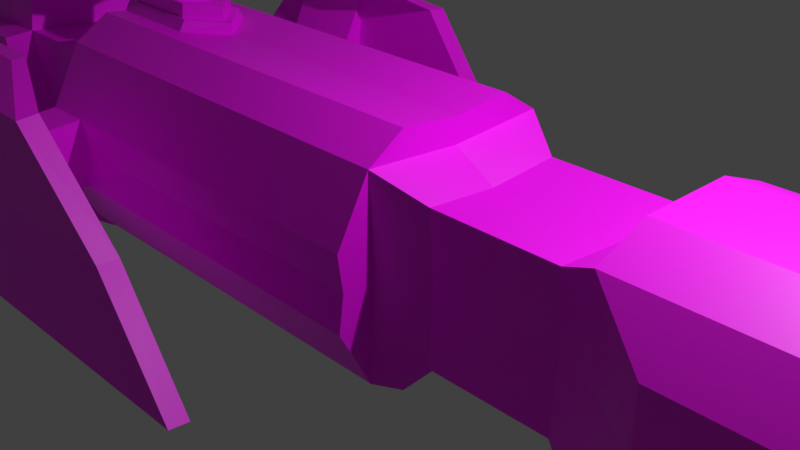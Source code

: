 # Source: free_carrier.blend  (saved by Blender 3.0.42; exported with 4.5.12 LTS)
import bpy
from mathutils import Matrix  # noqa: F401  (used for matrix-valued properties, if any)

bpy.ops.wm.read_factory_settings(use_empty=True)
scene = bpy.context.scene
scene.name = 'Scene'

# ---- collections
col_collection = bpy.data.collections.new('Collection'); scene.collection.children.link(col_collection)

# ---- images (referenced by path relative to the original .blend; pixels are not part of the script)
import os
ASSET_DIR = os.environ.get("B2B_ASSET_DIR", "")  # directory of the original .blend (textures are referenced by path, not embedded)
HERE = os.path.dirname(os.path.abspath(__file__))  # packed textures are extracted next to this script under _unpacked/

def load_image(name, relpath, width, height, colorspace="sRGB"):
    """Load a texture the original file referenced (path relative to the .blend, or extracted next to this script)."""
    p = next((c for c in (os.path.join(HERE, relpath), os.path.join(ASSET_DIR, relpath)) if relpath and os.path.exists(c)), "")
    if p:
        img = bpy.data.images.load(p, check_existing=True)
        img.name = name
    else:  # same state as the original file: an image datablock whose file is absent (Cycles renders it pink)
        img = bpy.data.images.new(name, width, height)
        img.source = "FILE"
        img.filepath = "//" + (relpath or name)
    img.colorspace_settings.name = colorspace
    return img
img_background = load_image('background', 'free_carrier_background.png', 1024, 1024, 'sRGB')
img_paint = load_image('paint', 'free_carrier_paint.png', 1024, 1024, 'sRGB')
img_lights = load_image('lights', 'free_carrier_lights.png', 1024, 1024, 'sRGB')

# ---- materials (node trees are filled in below, after node groups)
mat_material = bpy.data.materials.new('Material')
mat_material.alpha_threshold = 0.0
mat_material.use_transparent_shadow = False
mat_material.line_color = (0.0, 0.0, 0.0, 1.0)

# ---- material node trees
mat_material.use_nodes = True; mat_material.node_tree.nodes.clear()
_N = mat_material.node_tree.nodes; _L = mat_material.node_tree.links
n0 = _N.new('ShaderNodeTexImage'); n0.name = 'Image Texture'; n0.location = (-481, 448)
n0.image = img_background
n1 = _N.new('ShaderNodeMixShader'); n1.name = 'Mix Shader'; n1.location = (189, 216)
n2 = _N.new('ShaderNodeMixShader'); n2.name = 'Mix Shader.001'; n2.location = (383, 66)
n3 = _N.new('ShaderNodeBsdfPrincipled'); n3.name = 'Principled BSDF.001'; n3.location = (-127, 326)
n3.hide = True
n3.distribution = 'GGX'
n3.subsurface_method = 'BURLEY'
n3.inputs[3].default_value = 1.45
n3.inputs[27].default_value = (0.0, 0.0, 0.0, 1.0)
n3.inputs[28].default_value = 1.0
n4 = _N.new('ShaderNodeOutputMaterial'); n4.name = 'Material Output'; n4.location = (609, 81)
n5 = _N.new('ShaderNodeBsdfPrincipled'); n5.name = 'Principled BSDF.002'; n5.location = (-131, 31)
n5.hide = True
n5.distribution = 'GGX'
n5.subsurface_method = 'BURLEY'
n5.inputs[3].default_value = 1.45
n5.inputs[27].default_value = (0.0, 0.0, 0.0, 1.0)
n5.inputs[28].default_value = 1.0
n6 = _N.new('ShaderNodeBsdfPrincipled'); n6.name = 'Principled BSDF.003'; n6.location = (-111, -229)
n6.hide = True
n6.distribution = 'GGX'
n6.subsurface_method = 'BURLEY'
n6.inputs[3].default_value = 1.45
n6.inputs[27].default_value = (0.0, 0.0, 0.0, 1.0)
n6.inputs[28].default_value = 1.0
n7 = _N.new('ShaderNodeTexImage'); n7.name = 'Image Texture.001'; n7.location = (-501, 145)
n7.image = img_paint
n8 = _N.new('ShaderNodeTexImage'); n8.name = 'Image Texture.002'; n8.location = (-512, -154)
n8.image = img_lights
_L.new(n0.outputs[0], n3.inputs[0])
_L.new(n3.outputs[0], n1.inputs[1])
_L.new(n8.outputs[0], n6.inputs[0])
_L.new(n6.outputs[0], n2.inputs[2])
_L.new(n7.outputs[0], n5.inputs[0])
_L.new(n5.outputs[0], n1.inputs[2])
_L.new(n1.outputs[0], n2.inputs[1])
_L.new(n7.outputs[1], n1.inputs[0])
_L.new(n8.outputs[1], n2.inputs[0])
_L.new(n2.outputs[0], n4.inputs[0])
n4.is_active_output = True

# ---- world
world_world = bpy.data.worlds.new('World'); scene.world = world_world
world_world.use_nodes = True; world_world.node_tree.nodes.clear()
_N = world_world.node_tree.nodes; _L = world_world.node_tree.links
n0 = _N.new('ShaderNodeOutputWorld'); n0.name = 'World Output'; n0.location = (300, 300)
n1 = _N.new('ShaderNodeBackground'); n1.name = 'Background'; n1.location = (10, 300)
n1.inputs[0].default_value = (0.05088, 0.05088, 0.05088, 1.0)
_L.new(n1.outputs[0], n0.inputs[0])
n0.is_active_output = True
world_world.color = (0.05088, 0.05088, 0.05088)
world_world.use_sun_shadow = False
world_world.sun_shadow_jitter_overblur = 0.0

# ---- cameras
cam_camera = bpy.data.cameras.new('Camera')
cam_camera.clip_end = 100.0
cam_camera.ortho_scale = 7.314

# ---- lights
light_light = bpy.data.lights.new('Light', 'POINT')
light_light.transmission_factor = 0.0
light_light.energy = 1000.0
light_light.shadow_soft_size = 0.1
light_light.shadow_maximum_resolution = 0.006
light_light.use_absolute_resolution = True

# ---- meshes
me_ship = bpy.data.meshes.new('ship')
me_ship.from_pydata([(8.19, -1.117, 1.133), (2.701, -0.8177, 0.8271), (3.231, 0.0, 1.0), (0.7681, 0.0, 1.038), (3.231, -1.117, 1.133), (3.93, -1.482, 0.666), (7.492, -1.482, 0.666), (8.19, -0.5291, 1.359), (3.231, -0.5291, 1.359), (8.19, 0.0, 1.359), (3.231, 0.0, 1.359), (4.319, 0.0, 0.8418), (4.319, -1.028, 0.91), (7.134, -1.216, 0.6701), (7.493, 0.0, 1.026), (7.493, -0.7255, 1.026), (2.701, 0.0, 0.7621), (1.254, -0.8177, 0.8271), (1.254, 0.0, 0.7621), (-4.896, -0.8177, 0.8271), (-4.896, 0.0, 0.7621), (-4.3, 0.0, 1.038), (-4.3, -1.091, 1.113), (0.7684, -1.091, 1.113), (-4.3, -1.464, 0.4129), (0.7684, -1.464, 0.4129), (0.7681, 0.0, 1.321), (-4.3, 0.0, 1.321), (-4.3, -0.6695, 1.386), (0.7681, -0.6695, 1.386), (-6.027, -0.8177, 0.8271), (-6.027, 0.0, 0.7621), (-7.115, -0.8177, 0.8271), (-6.027, -1.185, 0.8016), (-6.558, -1.185, 0.8016), (-6.027, -0.6743, 1.824), (-6.027, 0.0, 2.26), (-7.115, -0.6743, 1.824), (-7.115, 0.0, 2.26), (-6.544, -0.7212, 0.8347), (-6.544, 0.0, 0.7839), (-6.544, -0.6091, 1.614), (-6.544, 0.0, 2.064), (6.462, -1.482, 0.06288), (5.804, -1.482, 0.07283), (5.889, -1.976, 0.01741), (5.804, -1.976, 0.02736), (-3.724, -1.464, 0.4129), (-4.3, -2.006, 0.3722), (-3.724, -2.006, 0.3722), (-4.54, -2.257, 0.4786), (-3.481, -2.257, 0.4786), (-4.54, -2.614, 1.209), (-3.481, -2.614, 1.209), (-4.54, -2.851, 1.199), (-3.481, -2.851, 1.199), (-2.222, -2.613, 1.204), (-2.222, -2.85, 1.183), (-4.766, -2.614, 1.22), (-4.766, -2.851, 1.199), (-4.141, -2.257, 1.491), (-3.456, -2.257, 1.491), (-4.141, -2.411, 1.478), (-3.456, -2.411, 1.478), (-4.287, -2.257, 1.492), (-3.121, -2.41, 1.468), (-3.121, -2.257, 1.481), (-4.287, -2.411, 1.478), (2.701, -0.7602, 0.0), (-7.116, -0.7602, 0.0), (8.19, -1.117, -1.133), (2.701, -0.8177, -0.8271), (3.231, 0.0, -1.0), (0.7681, 0.0, -1.038), (3.231, -1.117, -1.133), (3.231, -1.0, 0.0), (3.93, -1.482, 0.0), (3.93, -1.482, -0.666), (7.492, -1.482, -0.666), (7.492, -1.482, 0.0), (8.19, -0.5291, -1.359), (3.231, -0.5291, -1.359), (8.19, 0.0, -1.359), (3.231, 0.0, -1.359), (4.319, 0.0, -0.8418), (4.319, 0.0, 0.0), (4.319, -1.028, -0.91), (4.319, -0.9677, 0.0), (7.134, -1.216, -0.6701), (7.134, -1.216, 0.0), (7.493, 0.0, -1.026), (7.493, -0.7255, -1.026), (2.701, 0.0, -0.7621), (1.254, -0.7602, 0.0), (1.254, -0.8177, -0.8271), (1.254, 0.0, -0.7621), (-4.896, -0.7602, 0.0), (-4.896, -0.8177, -0.8271), (-4.896, 0.0, -0.7621), (-4.3, 0.0, -1.038), (-4.3, -1.033, 0.0), (-4.3, -1.091, -1.113), (0.7681, -1.033, 0.0), (0.7684, -1.091, -1.113), (-4.3, -1.406, 0.0), (-4.3, -1.464, -0.4129), (0.7681, -1.406, 0.0), (0.7684, -1.464, -0.4129), (0.7681, 0.0, -1.321), (-4.3, 0.0, -1.321), (-4.3, -0.6695, -1.386), (0.7681, -0.6695, -1.386), (-6.027, -0.7602, 0.0), (-6.027, -0.8177, -0.8271), (-6.027, 0.0, -0.7621), (-7.115, -0.8177, -0.8271), (5.813, -1.482, 0.0), (6.474, -1.482, 0.0), (-6.027, -1.127, 0.0), (-6.027, -1.185, -0.8016), (-6.558, -1.127, 0.0), (-6.558, -1.185, -0.8016), (-6.027, -0.6743, -1.824), (-6.027, 0.0, -2.26), (-7.115, -0.6743, -1.824), (-7.115, 0.0, -2.26), (-6.545, -0.6762, 0.0), (-6.544, -0.7212, -0.8347), (-6.545, 0.0, 0.0), (-6.544, 0.0, -0.7839), (-6.544, -0.6091, -1.614), (-6.544, 0.0, -2.064), (6.462, -1.482, -0.06288), (5.804, -1.482, -0.07283), (5.813, -1.976, 0.0), (5.901, -1.976, 0.0), (5.889, -1.976, -0.01741), (5.804, -1.976, -0.02736), (-3.728, -1.406, 0.0), (-3.724, -1.464, -0.4129), (-4.3, -1.948, 0.0), (-4.3, -2.006, -0.3722), (-3.728, -1.948, 0.0), (-3.724, -2.006, -0.3722), (-4.541, -2.151, 0.0), (-4.54, -2.257, -0.4786), (-3.488, -2.151, 0.0), (-3.481, -2.257, -0.4786), (-4.541, -2.497, 0.0), (-4.54, -2.614, -1.209), (-3.488, -2.497, 0.0), (-3.481, -2.614, -1.209), (-4.541, -2.734, 0.0), (-4.54, -2.851, -1.199), (-3.488, -2.745, 0.0), (-3.481, -2.851, -1.199), (-0.02158, -2.613, -1.204), (-1.202, -2.496, 0.0), (-0.02158, -2.85, -1.183), (-1.202, -2.745, 0.0), (-5.382, -2.496, 0.4452), (-4.766, -2.614, -1.122), (-5.382, -2.734, 0.4452), (-4.766, -2.851, -1.101), (-4.141, -2.257, -1.393), (-3.456, -2.257, -1.491), (-4.141, -2.411, -1.379), (-3.456, -2.411, -1.478), (-4.287, -2.257, -1.393), (-1.763, -2.41, -1.468), (-1.763, -2.257, -1.481), (-4.287, -2.411, -1.38), (-2.736, 0.0, 1.321), (-4.3, -0.4107, 1.361), (-3.109, -0.4374, 1.363), (-2.736, 0.0, 1.444), (-4.3, 0.0, 1.444), (-4.3, -0.3387, 1.483), (-3.109, -0.3654, 1.486), (-2.883, 0.0, 1.447), (-4.184, 0.0, 1.447), (-4.184, -0.3113, 1.48), (-3.194, -0.3335, 1.482), (-2.883, 0.0, 1.608), (-4.184, 0.0, 1.608), (-4.184, -0.2942, 1.641), (-3.194, -0.3165, 1.643), (-3.172, 0.0, 1.615), (-3.957, 0.0, 1.615), (-3.957, -0.238, 1.635), (-3.36, -0.2514, 1.636), (-3.172, 0.0, 1.953), (-3.957, 0.0, 1.953), (-3.957, -0.2182, 1.973), (-3.36, -0.2316, 1.974), (-3.172, 0.0, 1.953), (-3.957, 0.0, 1.953), (-3.957, -0.2182, 1.973), (-3.36, -0.2316, 1.974), (-3.165, 0.0, 1.948), (-4.126, 0.0, 1.948), (-4.126, -0.27, 1.978), (-3.236, -0.29, 1.98), (-3.165, 0.0, 2.106), (-4.126, 0.0, 2.106), (-4.126, -0.2203, 2.136), (-3.236, -0.2403, 2.138), (-3.968, -0.2238, 2.136), (-3.974, -0.2734, 1.978), (-3.98, -0.5389, 2.043), (-4.132, -0.5355, 2.043), (-3.974, -0.4894, 2.201), (-4.132, -0.4858, 2.201), (-7.259, 0.461, 1.353), (-7.259, 0.5272, 1.513), (-7.259, 0.5634, 1.513), (-6.522, 0.5597, 1.513), (-7.259, 0.4866, 1.328), (-6.522, 0.4829, 1.328), (-7.259, 0.3013, 1.251), (-6.522, 0.2975, 1.251), (-7.259, 0.1159, 1.328), (-6.522, 0.1122, 1.328), (-7.259, 0.03911, 1.513), (-6.522, 0.03911, 1.513), (-7.259, 0.1159, 1.699), (-6.522, 0.1159, 1.699), (-7.259, 0.3013, 1.775), (-6.522, 0.2975, 1.775), (-7.259, 0.4866, 1.699), (-6.522, 0.4829, 1.699), (-7.259, 0.3013, 1.287), (-7.259, 0.1415, 1.353), (-7.259, 0.07532, 1.513), (-7.259, 0.1415, 1.673), (-7.259, 0.3013, 1.739), (-7.259, 0.461, 1.673), (-7.167, 0.4382, 1.65), (-7.167, 0.4949, 1.513), (-7.167, 0.3013, 1.707), (-7.167, 0.1643, 1.65), (-7.167, 0.1076, 1.513), (-7.167, 0.1643, 1.376), (-7.167, 0.3013, 1.32), (-7.167, 0.4382, 1.376), (-7.024, 0.4029, 1.615), (-7.024, 0.445, 1.513), (-7.024, 0.3013, 1.657), (-7.024, 0.1996, 1.615), (-7.024, 0.1575, 1.513), (-7.024, 0.1996, 1.412), (-7.024, 0.3013, 1.369), (-7.024, 0.4029, 1.412), (-6.949, 0.36, 1.572), (-6.949, 0.3843, 1.513), (-6.949, 0.3013, 1.596), (-6.949, 0.2426, 1.572), (-6.949, 0.2182, 1.513), (-6.949, 0.2426, 1.454), (-6.949, 0.3013, 1.43), (-6.949, 0.36, 1.454), (-7.263, 0.4599, 0.8074), (-7.263, 0.526, 0.9672), (-7.263, 0.5623, 0.9672), (-6.525, 0.5585, 0.9672), (-7.263, 0.4855, 0.7818), (-6.525, 0.4817, 0.7818), (-7.263, 0.3001, 0.705), (-6.525, 0.2964, 0.705), (-7.263, 0.1147, 0.7818), (-6.525, 0.111, 0.7818), (-7.263, 0.03795, 0.9672), (-6.525, 0.03795, 0.9672), (-7.263, 0.1147, 1.153), (-6.525, 0.1147, 1.153), (-7.263, 0.3001, 1.229), (-6.525, 0.2964, 1.229), (-7.263, 0.4855, 1.153), (-6.525, 0.4817, 1.153), (-7.263, 0.3001, 0.7412), (-7.263, 0.1403, 0.8074), (-7.263, 0.07416, 0.9672), (-7.263, 0.1403, 1.127), (-7.263, 0.3001, 1.193), (-7.263, 0.4599, 1.127), (-7.17, 0.437, 1.104), (-7.17, 0.4937, 0.9672), (-7.17, 0.3001, 1.161), (-7.17, 0.1632, 1.104), (-7.17, 0.1065, 0.9672), (-7.17, 0.1632, 0.8303), (-7.17, 0.3001, 0.7735), (-7.17, 0.437, 0.8303), (-7.027, 0.4018, 1.069), (-7.027, 0.4439, 0.9672), (-7.027, 0.3001, 1.111), (-7.027, 0.1984, 1.069), (-7.027, 0.1563, 0.9672), (-7.027, 0.1984, 0.8655), (-7.027, 0.3001, 0.8234), (-7.027, 0.4018, 0.8655), (-6.953, 0.3588, 1.026), (-6.953, 0.3831, 0.9672), (-6.953, 0.3001, 1.05), (-6.953, 0.2414, 1.026), (-6.953, 0.2171, 0.9672), (-6.953, 0.2414, 0.9085), (-6.953, 0.3001, 0.8842), (-6.953, 0.3588, 0.9085), (-7.262, 0.4579, 0.2616), (-7.262, 0.5241, 0.4214), (-7.262, 0.5603, 0.4214), (-6.524, 0.5566, 0.4214), (-7.262, 0.4835, 0.236), (-6.524, 0.4798, 0.236), (-7.262, 0.2982, 0.1592), (-6.524, 0.2944, 0.1592), (-7.262, 0.1128, 0.236), (-6.524, 0.1091, 0.236), (-7.262, 0.03603, 0.4214), (-6.524, 0.03603, 0.4214), (-7.262, 0.1128, 0.6068), (-6.524, 0.1128, 0.6068), (-7.262, 0.2982, 0.6835), (-6.524, 0.2944, 0.6835), (-7.262, 0.4835, 0.6068), (-6.524, 0.4798, 0.6068), (-7.262, 0.2982, 0.1954), (-7.262, 0.1384, 0.2616), (-7.262, 0.07224, 0.4214), (-7.262, 0.1384, 0.5811), (-7.262, 0.2982, 0.6473), (-7.262, 0.4579, 0.5811), (-7.169, 0.4351, 0.5583), (-7.169, 0.4918, 0.4214), (-7.169, 0.2982, 0.615), (-7.169, 0.1613, 0.5583), (-7.169, 0.1045, 0.4214), (-7.169, 0.1613, 0.2845), (-7.169, 0.2982, 0.2277), (-7.169, 0.4351, 0.2845), (-7.026, 0.3999, 0.5231), (-7.026, 0.442, 0.4214), (-7.026, 0.2982, 0.5652), (-7.026, 0.1965, 0.5231), (-7.026, 0.1544, 0.4214), (-7.026, 0.1965, 0.3197), (-7.026, 0.2982, 0.2776), (-7.026, 0.3999, 0.3197), (-6.952, 0.3569, 0.4801), (-6.952, 0.3812, 0.4214), (-6.952, 0.2982, 0.5044), (-6.952, 0.2395, 0.4801), (-6.952, 0.2152, 0.4214), (-6.952, 0.2395, 0.3627), (-6.952, 0.2982, 0.3384), (-6.952, 0.3569, 0.3627), (-7.255, 0.4398, -0.3929), (-7.255, 0.506, -0.2331), (-7.255, 0.5422, -0.2331), (-6.518, 0.5385, -0.2331), (-7.255, 0.4654, -0.4185), (-6.518, 0.4617, -0.4185), (-7.255, 0.28, -0.4953), (-6.518, 0.2763, -0.4953), (-7.255, 0.09467, -0.4185), (-6.518, 0.09094, -0.4185), (-7.255, 0.01789, -0.2331), (-6.518, 0.01789, -0.2331), (-7.255, 0.09467, -0.04777), (-6.518, 0.09467, -0.04777), (-7.255, 0.28, 0.02901), (-6.518, 0.2763, 0.02901), (-7.255, 0.4654, -0.04777), (-6.518, 0.4617, -0.04777), (-7.255, 0.28, -0.4591), (-7.255, 0.1203, -0.3929), (-7.255, 0.0541, -0.2331), (-7.255, 0.1203, -0.07337), (-7.255, 0.28, -0.007199), (-7.255, 0.4398, -0.07337), (-7.163, 0.417, -0.09621), (-7.163, 0.4737, -0.2331), (-7.163, 0.28, -0.03949), (-7.163, 0.1431, -0.09621), (-7.163, 0.08639, -0.2331), (-7.163, 0.1431, -0.3701), (-7.163, 0.28, -0.4268), (-7.163, 0.417, -0.3701), (-7.02, 0.3817, -0.1315), (-7.02, 0.4238, -0.2331), (-7.02, 0.28, -0.08935), (-7.02, 0.1784, -0.1315), (-7.02, 0.1362, -0.2331), (-7.02, 0.1784, -0.3348), (-7.02, 0.28, -0.3769), (-7.02, 0.3817, -0.3348), (-6.945, 0.3387, -0.1744), (-6.945, 0.3631, -0.2331), (-6.945, 0.28, -0.1501), (-6.945, 0.2213, -0.1744), (-6.945, 0.197, -0.2331), (-6.945, 0.2213, -0.2918), (-6.945, 0.28, -0.3162), (-6.945, 0.3387, -0.2918), (-7.259, 0.4386, -0.9389), (-7.259, 0.5048, -0.7791), (-7.259, 0.541, -0.7791), (-6.521, 0.5373, -0.7791), (-7.259, 0.4642, -0.9645), (-6.521, 0.4605, -0.9645), (-7.259, 0.2789, -1.041), (-6.521, 0.2751, -1.041), (-7.259, 0.09351, -0.9645), (-6.521, 0.08978, -0.9645), (-7.259, 0.01673, -0.7791), (-6.521, 0.01673, -0.7791), (-7.259, 0.09351, -0.5938), (-6.521, 0.09351, -0.5938), (-7.259, 0.2789, -0.517), (-6.521, 0.2751, -0.517), (-7.259, 0.4642, -0.5938), (-6.521, 0.4605, -0.5938), (-7.259, 0.2789, -1.005), (-7.259, 0.1191, -0.9389), (-7.259, 0.05294, -0.7791), (-7.259, 0.1191, -0.6194), (-7.259, 0.2789, -0.5532), (-7.259, 0.4386, -0.6194), (-7.166, 0.4158, -0.6422), (-7.166, 0.4725, -0.7791), (-7.166, 0.2789, -0.5855), (-7.166, 0.1419, -0.6422), (-7.166, 0.08523, -0.7791), (-7.166, 0.1419, -0.9161), (-7.166, 0.2789, -0.9728), (-7.166, 0.4158, -0.9161), (-7.023, 0.3806, -0.6775), (-7.023, 0.4227, -0.7791), (-7.023, 0.2789, -0.6354), (-7.023, 0.1772, -0.6775), (-7.023, 0.1351, -0.7791), (-7.023, 0.1772, -0.8808), (-7.023, 0.2789, -0.9229), (-7.023, 0.3806, -0.8808), (-6.949, 0.3376, -0.7204), (-6.949, 0.3619, -0.7791), (-6.949, 0.2789, -0.6961), (-6.949, 0.2202, -0.7204), (-6.949, 0.1959, -0.7791), (-6.949, 0.2202, -0.8378), (-6.949, 0.2789, -0.8622), (-6.949, 0.3376, -0.8378), (-7.258, 0.4367, -1.485), (-7.258, 0.5029, -1.325), (-7.258, 0.5391, -1.325), (-6.52, 0.5354, -1.325), (-7.258, 0.4623, -1.51), (-6.52, 0.4586, -1.51), (-7.258, 0.277, -1.587), (-6.52, 0.2732, -1.587), (-7.258, 0.09159, -1.51), (-6.52, 0.08786, -1.51), (-7.258, 0.01481, -1.325), (-6.52, 0.01481, -1.325), (-7.258, 0.09159, -1.14), (-6.52, 0.09159, -1.14), (-7.258, 0.277, -1.063), (-6.52, 0.2732, -1.063), (-7.258, 0.4623, -1.14), (-6.52, 0.4586, -1.14), (-7.258, 0.277, -1.551), (-7.258, 0.1172, -1.485), (-7.258, 0.05102, -1.325), (-7.258, 0.1172, -1.165), (-7.258, 0.277, -1.099), (-7.258, 0.4367, -1.165), (-7.165, 0.4139, -1.188), (-7.165, 0.4706, -1.325), (-7.165, 0.277, -1.131), (-7.165, 0.14, -1.188), (-7.165, 0.08331, -1.325), (-7.165, 0.14, -1.462), (-7.165, 0.277, -1.519), (-7.165, 0.4139, -1.462), (-7.022, 0.3786, -1.223), (-7.022, 0.4207, -1.325), (-7.022, 0.277, -1.181), (-7.022, 0.1753, -1.223), (-7.022, 0.1332, -1.325), (-7.022, 0.1753, -1.427), (-7.022, 0.277, -1.469), (-7.022, 0.3786, -1.427), (-6.948, 0.3357, -1.266), (-6.948, 0.36, -1.325), (-6.948, 0.277, -1.242), (-6.948, 0.2183, -1.266), (-6.948, 0.1939, -1.325), (-6.948, 0.2183, -1.384), (-6.948, 0.277, -1.408), (-6.948, 0.3357, -1.384)], [(83, 82)], [(2, 4, 8, 10), (4, 75, 76, 5), (4, 2, 16, 1), (7, 0, 12, 15), (79, 6, 5, 76, 116, 44, 43, 117), (0, 4, 5, 6), (0, 6, 13, 12), (9, 10, 8, 7), (9, 7, 15, 14), (4, 0, 7, 8), (85, 11, 12, 87), (87, 12, 13, 89), (12, 11, 14, 15), (6, 79, 89, 13), (1, 16, 18, 17), (75, 4, 1, 68), (93, 17, 23, 102), (68, 1, 17, 93), (96, 19, 30, 112), (17, 18, 3, 23), (21, 22, 28, 173, 27), (23, 22, 24, 47, 25), (20, 19, 22, 21), (19, 96, 100, 22), (106, 25, 47, 138), (22, 100, 104, 24), (102, 23, 25, 106), (29, 26, 172, 174, 173, 28), (22, 23, 29, 28), (23, 3, 26, 29), (30, 31, 36, 35), (19, 20, 31, 30), (32, 37, 41, 39), (112, 30, 33, 118), (118, 33, 34, 120), (30, 32, 34, 33), (32, 69, 120, 34), (35, 36, 38, 37), (32, 30, 35, 37), (37, 38, 42, 41), (126, 39, 40, 128), (40, 39, 41, 42), (69, 32, 39, 126), (135, 45, 46, 134), (44, 116, 134, 46), (117, 43, 45, 135), (43, 44, 46, 45), (48, 140, 144, 50), (47, 24, 48, 49), (138, 47, 49, 142), (24, 104, 140, 48), (51, 50, 52, 53), (142, 49, 51, 146), (49, 48, 50, 51), (54, 55, 63, 62), (50, 144, 148, 52), (146, 51, 53, 150), (154, 55, 54, 152), (52, 58, 64, 60), (150, 53, 56, 157), (157, 56, 57, 159), (53, 52, 60, 61), (55, 154, 159, 57), (58, 160, 162, 59), (52, 148, 160, 58), (152, 54, 59, 162), (61, 60, 62, 63), (62, 60, 64, 67), (61, 63, 65, 66), (56, 53, 61, 66), (57, 56, 66, 65), (59, 54, 62, 67), (55, 57, 65, 63), (58, 59, 67, 64), (72, 83, 81, 74), (74, 77, 76, 75), (74, 71, 92, 72), (80, 91, 86, 70), (79, 117, 132, 133, 116, 76, 77, 78), (70, 78, 77, 74), (70, 86, 88, 78), (90, 91, 80, 82), (74, 81, 80, 70), (85, 87, 86, 84), (87, 89, 88, 86), (86, 91, 90, 84), (78, 88, 89, 79), (71, 94, 95, 92), (75, 68, 71, 74), (93, 102, 103, 94), (68, 93, 94, 71), (96, 112, 113, 97), (94, 103, 73, 95), (99, 109, 110, 101), (103, 107, 139, 105, 101), (98, 99, 101, 97), (97, 101, 100, 96), (106, 138, 139, 107), (101, 105, 104, 100), (102, 106, 107, 103), (111, 110, 109, 108), (101, 110, 111, 103), (103, 111, 108, 73), (113, 122, 123, 114), (97, 113, 114, 98), (115, 127, 130, 124), (112, 118, 119, 113), (118, 120, 121, 119), (113, 119, 121, 115), (115, 121, 120, 69), (122, 124, 125, 123), (115, 124, 122, 113), (124, 130, 131, 125), (126, 128, 129, 127), (129, 131, 130, 127), (69, 126, 127, 115), (135, 134, 137, 136), (133, 137, 134, 116), (117, 135, 136, 132), (132, 136, 137, 133), (141, 145, 144, 140), (139, 143, 141, 105), (138, 142, 143, 139), (105, 141, 140, 104), (147, 151, 149, 145), (142, 146, 147, 143), (143, 147, 145, 141), (153, 166, 167, 155), (145, 149, 148, 144), (146, 150, 151, 147), (154, 152, 153, 155), (149, 164, 168, 161), (150, 157, 156, 151), (157, 159, 158, 156), (151, 165, 164, 149), (155, 158, 159, 154), (161, 163, 162, 160), (149, 161, 160, 148), (152, 162, 163, 153), (165, 167, 166, 164), (166, 171, 168, 164), (165, 170, 169, 167), (156, 170, 165, 151), (158, 169, 170, 156), (163, 171, 166, 153), (155, 167, 169, 158), (161, 168, 171, 163), (174, 172, 175, 178), (178, 175, 179, 182), (27, 173, 177, 176), (173, 174, 178, 177), (182, 179, 183, 186), (177, 178, 182, 181), (176, 177, 181, 180), (186, 183, 187, 190), (181, 182, 186, 185), (180, 181, 185, 184), (189, 190, 194, 193), (185, 186, 190, 189), (184, 185, 189, 188), (194, 191, 195, 198), (188, 189, 193, 192), (190, 187, 191, 194), (198, 195, 199, 202), (193, 194, 198, 197), (192, 193, 197, 196), (201, 208, 209, 210), (197, 198, 202, 208, 201), (196, 197, 201, 200), (205, 207, 206, 203, 204), (200, 201, 205, 204), (202, 199, 203, 206), (210, 209, 211, 212), (207, 208, 202, 206), (205, 201, 210, 212), (207, 205, 212, 211), (208, 207, 211, 209), (234, 235, 239, 240), (221, 223, 233, 232), (215, 216, 218, 217), (213, 231, 243, 244), (227, 229, 236, 235), (217, 218, 220, 219), (231, 232, 242, 243), (219, 221, 232, 231), (219, 220, 222, 221), (232, 233, 241, 242), (229, 215, 214, 236), (221, 222, 224, 223), (214, 213, 244, 238), (225, 227, 235, 234), (223, 224, 226, 225), (233, 234, 240, 241), (217, 219, 231, 213), (225, 226, 228, 227), (235, 236, 237, 239), (215, 217, 213, 214), (227, 228, 230, 229), (236, 214, 238, 237), (244, 243, 251, 252), (229, 230, 216, 215), (223, 225, 234, 233), (251, 250, 258, 259), (242, 241, 249, 250), (240, 239, 247, 248), (237, 238, 246, 245), (238, 244, 252, 246), (243, 242, 250, 251), (241, 240, 248, 249), (239, 237, 245, 247), (254, 260, 259, 258, 257, 256, 255, 253), (249, 248, 256, 257), (247, 245, 253, 255), (252, 251, 259, 260), (250, 249, 257, 258), (248, 247, 255, 256), (245, 246, 254, 253), (246, 252, 260, 254), (282, 283, 287, 288), (269, 271, 281, 280), (263, 264, 266, 265), (261, 279, 291, 292), (275, 277, 284, 283), (265, 266, 268, 267), (279, 280, 290, 291), (267, 269, 280, 279), (267, 268, 270, 269), (280, 281, 289, 290), (277, 263, 262, 284), (269, 270, 272, 271), (262, 261, 292, 286), (273, 275, 283, 282), (271, 272, 274, 273), (281, 282, 288, 289), (265, 267, 279, 261), (273, 274, 276, 275), (283, 284, 285, 287), (263, 265, 261, 262), (275, 276, 278, 277), (284, 262, 286, 285), (292, 291, 299, 300), (277, 278, 264, 263), (271, 273, 282, 281), (299, 298, 306, 307), (290, 289, 297, 298), (288, 287, 295, 296), (285, 286, 294, 293), (286, 292, 300, 294), (291, 290, 298, 299), (289, 288, 296, 297), (287, 285, 293, 295), (302, 308, 307, 306, 305, 304, 303, 301), (297, 296, 304, 305), (295, 293, 301, 303), (300, 299, 307, 308), (298, 297, 305, 306), (296, 295, 303, 304), (293, 294, 302, 301), (294, 300, 308, 302), (330, 331, 335, 336), (317, 319, 329, 328), (311, 312, 314, 313), (309, 327, 339, 340), (323, 325, 332, 331), (313, 314, 316, 315), (327, 328, 338, 339), (315, 317, 328, 327), (315, 316, 318, 317), (328, 329, 337, 338), (325, 311, 310, 332), (317, 318, 320, 319), (310, 309, 340, 334), (321, 323, 331, 330), (319, 320, 322, 321), (329, 330, 336, 337), (313, 315, 327, 309), (321, 322, 324, 323), (331, 332, 333, 335), (311, 313, 309, 310), (323, 324, 326, 325), (332, 310, 334, 333), (340, 339, 347, 348), (325, 326, 312, 311), (319, 321, 330, 329), (347, 346, 354, 355), (338, 337, 345, 346), (336, 335, 343, 344), (333, 334, 342, 341), (334, 340, 348, 342), (339, 338, 346, 347), (337, 336, 344, 345), (335, 333, 341, 343), (350, 356, 355, 354, 353, 352, 351, 349), (345, 344, 352, 353), (343, 341, 349, 351), (348, 347, 355, 356), (346, 345, 353, 354), (344, 343, 351, 352), (341, 342, 350, 349), (342, 348, 356, 350), (378, 379, 383, 384), (365, 367, 377, 376), (359, 360, 362, 361), (357, 375, 387, 388), (371, 373, 380, 379), (361, 362, 364, 363), (375, 376, 386, 387), (363, 365, 376, 375), (363, 364, 366, 365), (376, 377, 385, 386), (373, 359, 358, 380), (365, 366, 368, 367), (358, 357, 388, 382), (369, 371, 379, 378), (367, 368, 370, 369), (377, 378, 384, 385), (361, 363, 375, 357), (369, 370, 372, 371), (379, 380, 381, 383), (359, 361, 357, 358), (371, 372, 374, 373), (380, 358, 382, 381), (388, 387, 395, 396), (373, 374, 360, 359), (367, 369, 378, 377), (395, 394, 402, 403), (386, 385, 393, 394), (384, 383, 391, 392), (381, 382, 390, 389), (382, 388, 396, 390), (387, 386, 394, 395), (385, 384, 392, 393), (383, 381, 389, 391), (398, 404, 403, 402, 401, 400, 399, 397), (393, 392, 400, 401), (391, 389, 397, 399), (396, 395, 403, 404), (394, 393, 401, 402), (392, 391, 399, 400), (389, 390, 398, 397), (390, 396, 404, 398), (426, 427, 431, 432), (413, 415, 425, 424), (407, 408, 410, 409), (405, 423, 435, 436), (419, 421, 428, 427), (409, 410, 412, 411), (423, 424, 434, 435), (411, 413, 424, 423), (411, 412, 414, 413), (424, 425, 433, 434), (421, 407, 406, 428), (413, 414, 416, 415), (406, 405, 436, 430), (417, 419, 427, 426), (415, 416, 418, 417), (425, 426, 432, 433), (409, 411, 423, 405), (417, 418, 420, 419), (427, 428, 429, 431), (407, 409, 405, 406), (419, 420, 422, 421), (428, 406, 430, 429), (436, 435, 443, 444), (421, 422, 408, 407), (415, 417, 426, 425), (443, 442, 450, 451), (434, 433, 441, 442), (432, 431, 439, 440), (429, 430, 438, 437), (430, 436, 444, 438), (435, 434, 442, 443), (433, 432, 440, 441), (431, 429, 437, 439), (446, 452, 451, 450, 449, 448, 447, 445), (441, 440, 448, 449), (439, 437, 445, 447), (444, 443, 451, 452), (442, 441, 449, 450), (440, 439, 447, 448), (437, 438, 446, 445), (438, 444, 452, 446), (474, 475, 479, 480), (461, 463, 473, 472), (455, 456, 458, 457), (453, 471, 483, 484), (467, 469, 476, 475), (457, 458, 460, 459), (471, 472, 482, 483), (459, 461, 472, 471), (459, 460, 462, 461), (472, 473, 481, 482), (469, 455, 454, 476), (461, 462, 464, 463), (454, 453, 484, 478), (465, 467, 475, 474), (463, 464, 466, 465), (473, 474, 480, 481), (457, 459, 471, 453), (465, 466, 468, 467), (475, 476, 477, 479), (455, 457, 453, 454), (467, 468, 470, 469), (476, 454, 478, 477), (484, 483, 491, 492), (469, 470, 456, 455), (463, 465, 474, 473), (491, 490, 498, 499), (482, 481, 489, 490), (480, 479, 487, 488), (477, 478, 486, 485), (478, 484, 492, 486), (483, 482, 490, 491), (481, 480, 488, 489), (479, 477, 485, 487), (494, 500, 499, 498, 497, 496, 495, 493), (489, 488, 496, 497), (487, 485, 493, 495), (492, 491, 499, 500), (490, 489, 497, 498), (488, 487, 495, 496), (485, 486, 494, 493), (486, 492, 500, 494), (90, 91, 81, 83)])
_uv = me_ship.uv_layers.new(name='UVMap')
_uv.uv.foreach_set('vector', [0.9204, 0.9473, 0.8469, 0.9386, 0.8856, 0.9237, 0.9204, 0.9237, 0.8272, 0.6927, 0.8304, 0.7679, 0.7744, 0.7679, 0.7746, 0.7236, 0.1914, 0.913, 0.1174, 0.911, 0.1166, 0.8727, 0.1706, 0.8733, 0.9438, 0.2619, 0.9034, 0.2524, 0.9438, 0.0004742, 0.9356, 0.2102, 0.8182, 0.6458, 0.7744, 0.6458, 0.7744, 0.4115, 0.8182, 0.4115, 0.8182, 0.5354, 0.8134, 0.5348, 0.814, 0.5781, 0.8182, 0.5788, 0.03942, 0.6223, 0.03942, 0.9485, 0.0004743, 0.9026, 0.0004742, 0.6683, 0.9034, 0.2524, 0.8705, 0.2019, 0.8874, 0.1779, 0.9438, 0.0004742, 0.1157, 0.6223, 0.1157, 0.9485, 0.08088, 0.9485, 0.08088, 0.6223, 0.9496, 0.6888, 0.9148, 0.6888, 0.9019, 0.638, 0.9496, 0.638, 0.03942, 0.9485, 0.03942, 0.6223, 0.08088, 0.6223, 0.08088, 0.9485, 0.5641, 0.2665, 0.5648, 0.3215, 0.4977, 0.3272, 0.4996, 0.2665, 0.4996, 0.2665, 0.4977, 0.3272, 0.3115, 0.3102, 0.3116, 0.2665, 0.4977, 0.3272, 0.5648, 0.3215, 0.5819, 0.5287, 0.5346, 0.5326, 0.389, 0.4168, 0.389, 0.4606, 0.3597, 0.4606, 0.3597, 0.4165, 0.1706, 0.8733, 0.1166, 0.8727, 0.1177, 0.7775, 0.1716, 0.7781, 0.8304, 0.7679, 0.8272, 0.6927, 0.8677, 0.7134, 0.8685, 0.7679, 0.9621, 0.7679, 0.9631, 0.7139, 0.9995, 0.6947, 0.9985, 0.7679, 0.8685, 0.7679, 0.8677, 0.7134, 0.9631, 0.7139, 0.9621, 0.7679, 0.1442, 0.4127, 0.2012, 0.4207, 0.1926, 0.4978, 0.1361, 0.4915, 0.1716, 0.7781, 0.1177, 0.7775, 0.1195, 0.7409, 0.1914, 0.742, 0.5773, 0.8243, 0.5054, 0.8222, 0.5324, 0.8032, 0.5495, 0.8042, 0.5765, 0.8057, 0.2311, 0.002924, 0.2311, 0.3457, 0.1767, 0.3344, 0.1815, 0.2949, 0.1827, 0.002979, 0.5773, 0.8675, 0.5234, 0.8657, 0.5054, 0.8222, 0.5773, 0.8243, 0.2012, 0.4207, 0.1442, 0.4127, 0.1533, 0.3685, 0.2281, 0.3802, 0.158, 0.002779, 0.1827, 0.002979, 0.1815, 0.2949, 0.1552, 0.2871, 0.2311, 0.3457, 0.1545, 0.3649, 0.1547, 0.3412, 0.1767, 0.3344, 0.9503, 0.4388, 0.9541, 0.3656, 0.9786, 0.4116, 0.9748, 0.4388, 0.265, 0.002946, 0.3105, 0.002946, 0.3105, 0.2399, 0.2808, 0.2652, 0.2826, 0.3457, 0.265, 0.3457, 0.2311, 0.3457, 0.2311, 0.002924, 0.265, 0.002946, 0.265, 0.3457, 0.9955, 0.6173, 0.9955, 0.6892, 0.977, 0.6879, 0.9757, 0.6437, 0.8705, 0.2672, 0.9243, 0.2629, 0.9243, 0.3614, 0.8799, 0.3327, 0.5234, 0.8657, 0.5773, 0.8675, 0.5748, 0.9419, 0.5209, 0.9401, 0.9447, 0.1178, 0.9464, 0.05154, 0.9841, 0.06554, 0.9828, 0.1173, 0.2463, 0.8452, 0.1925, 0.8436, 0.193, 0.82, 0.2463, 0.8208, 0.2463, 0.8208, 0.193, 0.82, 0.1931, 0.7855, 0.2463, 0.7851, 0.9505, 0.6888, 0.9505, 0.6173, 0.9748, 0.6539, 0.9748, 0.6888, 0.1924, 0.7422, 0.2463, 0.7409, 0.2463, 0.7851, 0.1931, 0.7855, 0.8459, 0.9103, 0.8459, 0.9631, 0.7744, 0.9631, 0.7744, 0.9103, 0.7744, 0.8441, 0.8459, 0.8441, 0.8459, 0.9103, 0.7744, 0.9103, 0.9464, 0.05154, 0.9598, 0.0004742, 0.9958, 0.01713, 0.9841, 0.06554, 0.9048, 0.5013, 0.9019, 0.4464, 0.9493, 0.4498, 0.9493, 0.5013, 0.9493, 0.4498, 0.9019, 0.4464, 0.9093, 0.3951, 0.9493, 0.3656, 0.9452, 0.1723, 0.9447, 0.1178, 0.9828, 0.1173, 0.9832, 0.1723, 0.9772, 0.9211, 0.9791, 0.9222, 0.9787, 0.9295, 0.9771, 0.9292, 0.9864, 0.9623, 0.9767, 0.963, 0.9771, 0.9292, 0.9787, 0.9295, 0.9783, 0.8441, 0.9864, 0.8454, 0.9791, 0.9222, 0.9772, 0.9211, 0.9864, 0.8454, 0.9864, 0.9623, 0.9787, 0.9295, 0.9791, 0.9222, 0.2279, 0.667, 0.2099, 0.6665, 0.2104, 0.6486, 0.2434, 0.65, 0.9276, 0.8819, 0.9304, 0.8441, 0.966, 0.8468, 0.9632, 0.8845, 0.9238, 0.909, 0.9276, 0.8819, 0.9632, 0.8845, 0.9594, 0.909, 0.1767, 0.3344, 0.1547, 0.3412, 0.1549, 0.3205, 0.1606, 0.3192, 0.2419, 0.714, 0.2434, 0.65, 0.3006, 0.6431, 0.3006, 0.7242, 0.2093, 0.6946, 0.2285, 0.6955, 0.2419, 0.714, 0.2088, 0.7132, 0.2285, 0.6955, 0.2279, 0.667, 0.2434, 0.65, 0.2419, 0.714, 0.3457, 0.5892, 0.3461, 0.6589, 0.3119, 0.6608, 0.3116, 0.6157, 0.2434, 0.65, 0.2104, 0.6486, 0.211, 0.6223, 0.3006, 0.6431, 0.2088, 0.7132, 0.2419, 0.714, 0.3006, 0.7242, 0.2082, 0.7399, 0.4253, 0.658, 0.3461, 0.6589, 0.3457, 0.5892, 0.4249, 0.5887, 0.6137, 0.2323, 0.6094, 0.2475, 0.592, 0.2071, 0.5953, 0.1984, 0.7098, 0.1957, 0.6371, 0.169, 0.6647, 0.09353, 0.7585, 0.06016, 0.7585, 0.06016, 0.6647, 0.09353, 0.6596, 0.0794, 0.7525, 0.04568, 0.6371, 0.169, 0.6137, 0.2323, 0.5953, 0.1984, 0.6104, 0.1575, 0.3461, 0.6589, 0.4253, 0.658, 0.4259, 0.8084, 0.3475, 0.7417, 0.6094, 0.2475, 0.6567, 0.2984, 0.6447, 0.3072, 0.5992, 0.2603, 0.6137, 0.2323, 0.6963, 0.2461, 0.6567, 0.2984, 0.6094, 0.2475, 0.4249, 0.5887, 0.3457, 0.5892, 0.3456, 0.5744, 0.3955, 0.5335, 0.6104, 0.1575, 0.5953, 0.1984, 0.5861, 0.195, 0.6013, 0.1541, 0.5861, 0.195, 0.5953, 0.1984, 0.592, 0.2071, 0.5828, 0.2037, 0.6104, 0.1575, 0.6013, 0.1541, 0.6089, 0.1341, 0.618, 0.1376, 0.6647, 0.09353, 0.6371, 0.169, 0.6104, 0.1575, 0.618, 0.1376, 0.6592, 0.07936, 0.6647, 0.09353, 0.618, 0.1376, 0.6145, 0.1284, 0.3456, 0.5744, 0.3457, 0.5892, 0.3116, 0.6157, 0.3115, 0.6061, 0.3461, 0.6589, 0.3475, 0.7417, 0.3124, 0.6828, 0.3119, 0.6608, 0.6094, 0.2475, 0.5992, 0.2603, 0.5871, 0.215, 0.592, 0.2071, 0.7734, 0.5348, 0.7734, 0.5584, 0.7386, 0.5584, 0.6999, 0.5435, 0.8272, 0.8431, 0.7746, 0.8123, 0.7744, 0.7679, 0.8304, 0.7679, 0.6999, 0.5435, 0.7171, 0.5021, 0.7708, 0.4966, 0.7734, 0.5348, 0.5787, 0.5335, 0.5705, 0.5853, 0.5787, 0.795, 0.5383, 0.5431, 0.8182, 0.6458, 0.8182, 0.5788, 0.8223, 0.5781, 0.823, 0.5348, 0.8182, 0.5354, 0.8182, 0.4115, 0.862, 0.4115, 0.862, 0.6458, 0.9009, 0.6917, 0.862, 0.6458, 0.862, 0.4115, 0.9009, 0.3656, 0.5383, 0.5431, 0.5787, 0.795, 0.5223, 0.6175, 0.5054, 0.5935, 0.1643, 0.9648, 0.1166, 0.9648, 0.1295, 0.9139, 0.1643, 0.9139, 0.6999, 0.5435, 0.7386, 0.5584, 0.6215, 0.8628, 0.5828, 0.8479, 0.5641, 0.2665, 0.4996, 0.2665, 0.4977, 0.2058, 0.5648, 0.2116, 0.4996, 0.2665, 0.3116, 0.2665, 0.3115, 0.2229, 0.4977, 0.2058, 0.4977, 0.2058, 0.5346, 0.0004742, 0.5819, 0.004377, 0.5648, 0.2116, 0.389, 0.5044, 0.3597, 0.5046, 0.3597, 0.4606, 0.389, 0.4606, 0.7171, 0.5021, 0.7075, 0.4074, 0.7611, 0.4019, 0.7708, 0.4966, 0.8304, 0.7679, 0.8685, 0.7679, 0.8677, 0.8225, 0.8272, 0.8431, 0.9621, 0.7679, 0.9985, 0.7679, 0.9995, 0.8411, 0.9631, 0.822, 0.8685, 0.7679, 0.9621, 0.7679, 0.9631, 0.822, 0.8677, 0.8225, 0.1442, 0.4127, 0.1361, 0.4915, 0.08097, 0.4892, 0.0784, 0.3999, 0.7075, 0.4074, 0.6845, 0.3732, 0.756, 0.3656, 0.7611, 0.4019, 0.005358, 0.3676, 0.001092, 0.346, 0.0447, 0.3351, 0.07827, 0.3442, 0.08489, 0.001513, 0.1332, 0.002501, 0.1289, 0.2944, 0.1328, 0.334, 0.07827, 0.3442, 0.01464, 0.4106, 0.005358, 0.3676, 0.07827, 0.3442, 0.0784, 0.3999, 0.0784, 0.3999, 0.07827, 0.3442, 0.1533, 0.3685, 0.1442, 0.4127, 0.158, 0.002779, 0.1552, 0.2871, 0.1289, 0.2944, 0.1332, 0.002501, 0.07827, 0.3442, 0.1328, 0.334, 0.1547, 0.3412, 0.1545, 0.3649, 0.9503, 0.4388, 0.9748, 0.4388, 0.9786, 0.4659, 0.9541, 0.512, 0.05093, 0.0008802, 0.0447, 0.3351, 0.001092, 0.346, 0.0004742, 0.0004742, 0.07827, 0.3442, 0.0447, 0.3351, 0.05093, 0.0008802, 0.08489, 0.001513, 0.2122, 0.9977, 0.1924, 0.9713, 0.1936, 0.9271, 0.2122, 0.9258, 0.08097, 0.4892, 0.07385, 0.5494, 0.04648, 0.592, 0.02074, 0.4936, 0.0784, 0.3999, 0.08097, 0.4892, 0.02074, 0.4936, 0.01464, 0.4106, 0.9447, 0.2268, 0.9828, 0.2273, 0.9841, 0.2791, 0.9464, 0.2931, 0.2463, 0.8452, 0.2463, 0.8208, 0.2996, 0.8199, 0.3002, 0.8435, 0.2463, 0.8208, 0.2463, 0.7851, 0.2995, 0.7854, 0.2996, 0.8199, 0.1895, 0.9855, 0.1653, 0.9855, 0.1653, 0.9506, 0.1895, 0.9139, 0.3002, 0.7421, 0.2995, 0.7854, 0.2463, 0.7851, 0.2463, 0.7409, 0.07385, 0.5494, 0.1359, 0.5714, 0.1142, 0.6214, 0.04648, 0.592, 0.1515, 0.5061, 0.1359, 0.5714, 0.07385, 0.5494, 0.08097, 0.4892, 0.9464, 0.2931, 0.9841, 0.2791, 0.9958, 0.3275, 0.9598, 0.3441, 0.9048, 0.5013, 0.9493, 0.5013, 0.9493, 0.5529, 0.9019, 0.5562, 0.9493, 0.5529, 0.9493, 0.6371, 0.9093, 0.6075, 0.9019, 0.5562, 0.9452, 0.1723, 0.9832, 0.1723, 0.9828, 0.2273, 0.9447, 0.2268, 0.9772, 0.9211, 0.9771, 0.9292, 0.9756, 0.9295, 0.9754, 0.9221, 0.967, 0.9621, 0.9756, 0.9295, 0.9771, 0.9292, 0.9767, 0.963, 0.9783, 0.8441, 0.9772, 0.9211, 0.9754, 0.9221, 0.9701, 0.8452, 0.9701, 0.8452, 0.9754, 0.9221, 0.9756, 0.9295, 0.967, 0.9621, 0.192, 0.6661, 0.1773, 0.6484, 0.2104, 0.6486, 0.2099, 0.6665, 0.9276, 0.9362, 0.9632, 0.9335, 0.966, 0.9713, 0.9304, 0.9739, 0.9238, 0.909, 0.9594, 0.909, 0.9632, 0.9335, 0.9276, 0.9362, 0.1328, 0.334, 0.1492, 0.3191, 0.1549, 0.3205, 0.1547, 0.3412, 0.1758, 0.7124, 0.1166, 0.7198, 0.1205, 0.6388, 0.1773, 0.6484, 0.2093, 0.6946, 0.2088, 0.7132, 0.1758, 0.7124, 0.1901, 0.6945, 0.1901, 0.6945, 0.1758, 0.7124, 0.1773, 0.6484, 0.192, 0.6661, 0.8546, 0.3366, 0.8199, 0.2843, 0.8318, 0.2258, 0.8696, 0.2364, 0.1773, 0.6484, 0.1205, 0.6388, 0.211, 0.6223, 0.2104, 0.6486, 0.2088, 0.7132, 0.2082, 0.7399, 0.1166, 0.7198, 0.1758, 0.7124, 0.4253, 0.658, 0.4249, 0.5887, 0.5041, 0.5884, 0.5044, 0.6581, 0.773, 0.3144, 0.8068, 0.279, 0.8045, 0.2921, 0.7739, 0.3422, 0.7098, 0.1957, 0.7585, 0.06016, 0.8547, 0.01411, 0.7832, 0.2212, 0.7585, 0.06016, 0.7525, 0.04568, 0.8483, 0.0004742, 0.8547, 0.01411, 0.7832, 0.2212, 0.8181, 0.2227, 0.8068, 0.279, 0.773, 0.3144, 0.5044, 0.6581, 0.5044, 0.8857, 0.4259, 0.8084, 0.4253, 0.658, 0.7705, 0.2741, 0.7738, 0.2902, 0.6612, 0.3141, 0.6567, 0.2984, 0.779, 0.2597, 0.7705, 0.2741, 0.6567, 0.2984, 0.6963, 0.2461, 0.4249, 0.5887, 0.3955, 0.5335, 0.4976, 0.5736, 0.5041, 0.5884, 0.8194, 0.2229, 0.8318, 0.2258, 0.8199, 0.2843, 0.8071, 0.2791, 0.8199, 0.2843, 0.8151, 0.2991, 0.8045, 0.2921, 0.8071, 0.2791, 0.8194, 0.2229, 0.8362, 0.1312, 0.8455, 0.1317, 0.8318, 0.2258, 0.8547, 0.01411, 0.8359, 0.131, 0.8181, 0.2227, 0.7832, 0.2212, 0.8696, 0.01334, 0.8458, 0.1316, 0.8359, 0.131, 0.8547, 0.01411, 0.8506, 0.3612, 0.8151, 0.2991, 0.8199, 0.2843, 0.8546, 0.3366, 0.8696, 0.2364, 0.8318, 0.2258, 0.8458, 0.1316, 0.8696, 0.01334, 0.7739, 0.3422, 0.8045, 0.2921, 0.8151, 0.2991, 0.7837, 0.3646, 0.3104, 0.6223, 0.3104, 0.6603, 0.3024, 0.6598, 0.3016, 0.6253, 0.9503, 0.5375, 0.9745, 0.5129, 0.9744, 0.5226, 0.9524, 0.543, 0.5765, 0.8057, 0.5495, 0.8042, 0.5539, 0.7959, 0.5762, 0.7977, 0.3011, 0.8192, 0.3011, 0.7409, 0.3105, 0.7409, 0.3105, 0.8193, 0.2238, 0.9258, 0.2238, 0.9559, 0.2132, 0.9551, 0.2131, 0.9258, 0.952, 0.6158, 0.9503, 0.5375, 0.9524, 0.543, 0.9538, 0.6082, 0.9745, 0.6158, 0.952, 0.6158, 0.9538, 0.6082, 0.9744, 0.6082, 0.9754, 0.5333, 0.9963, 0.5129, 0.9963, 0.5319, 0.9797, 0.5443, 0.9359, 0.2835, 0.9359, 0.3486, 0.9252, 0.3486, 0.9252, 0.2835, 0.9359, 0.2629, 0.9359, 0.2835, 0.9252, 0.2835, 0.9254, 0.264, 0.313, 0.4776, 0.3131, 0.4555, 0.3256, 0.4555, 0.3255, 0.4776, 0.9769, 0.5985, 0.9754, 0.5333, 0.9797, 0.5443, 0.9806, 0.5835, 0.9963, 0.5985, 0.9769, 0.5985, 0.9806, 0.5835, 0.9963, 0.5835, 0.3256, 0.4555, 0.3257, 0.4334, 0.3261, 0.4334, 0.326, 0.4555, 0.2917, 0.5031, 0.2914, 0.479, 0.3255, 0.4776, 0.3257, 0.4997, 0.3006, 0.4548, 0.3007, 0.4315, 0.3257, 0.4334, 0.3256, 0.4555, 0.2693, 0.8705, 0.2815, 0.8476, 0.286, 0.8462, 0.2755, 0.8661, 0.3255, 0.4776, 0.3256, 0.4555, 0.326, 0.4555, 0.3259, 0.4776, 0.3257, 0.4997, 0.3255, 0.4776, 0.3259, 0.4776, 0.3261, 0.4997, 0.2849, 0.942, 0.2812, 0.9395, 0.284, 0.9429, 0.2843, 0.9453, 0.2777, 0.9422, 0.2693, 0.8705, 0.2755, 0.8661, 0.2812, 0.9395, 0.2849, 0.942, 0.2807, 0.9552, 0.2777, 0.9422, 0.2849, 0.942, 0.2907, 0.953, 0.2888, 0.9408, 0.2874, 0.9354, 0.2853, 0.8678, 0.3012, 0.8536, 0.3012, 0.9467, 0.2907, 0.953, 0.2849, 0.942, 0.2888, 0.9408, 0.3012, 0.9467, 0.2755, 0.8661, 0.286, 0.8462, 0.3012, 0.8536, 0.2853, 0.8678, 0.2843, 0.9453, 0.284, 0.9429, 0.2852, 0.9416, 0.2855, 0.9429, 0.2874, 0.9354, 0.2782, 0.9381, 0.2736, 0.8673, 0.2853, 0.8678, 0.2888, 0.9408, 0.2849, 0.942, 0.2843, 0.9453, 0.2855, 0.9429, 0.2874, 0.9354, 0.2888, 0.9408, 0.2855, 0.9429, 0.2852, 0.9416, 0.2812, 0.9395, 0.2874, 0.9354, 0.2852, 0.9416, 0.284, 0.9429, 0.4285, 0.9289, 0.4251, 0.9329, 0.4238, 0.9307, 0.4259, 0.9283, 0.4237, 0.9197, 0.4286, 0.9231, 0.4277, 0.9237, 0.4234, 0.9208, 0.4159, 0.9306, 0.4643, 0.9056, 0.4643, 0.9411, 0.415, 0.9254, 0.4159, 0.9257, 0.4186, 0.9217, 0.42, 0.9238, 0.4182, 0.9261, 0.4255, 0.9339, 0.4198, 0.9341, 0.4201, 0.9332, 0.4251, 0.9329, 0.415, 0.9254, 0.4643, 0.9411, 0.4409, 0.9651, 0.418, 0.9209, 0.4186, 0.9217, 0.4234, 0.9208, 0.423, 0.9233, 0.42, 0.9238, 0.418, 0.9209, 0.4237, 0.9197, 0.4234, 0.9208, 0.4186, 0.9217, 0.418, 0.9209, 0.4409, 0.9651, 0.4089, 0.9653, 0.4237, 0.9197, 0.4234, 0.9208, 0.4277, 0.9237, 0.4255, 0.9251, 0.423, 0.9233, 0.4198, 0.9341, 0.4159, 0.9306, 0.4167, 0.9301, 0.4201, 0.9332, 0.4237, 0.9197, 0.4089, 0.9653, 0.3884, 0.9437, 0.4286, 0.9231, 0.4167, 0.9301, 0.4159, 0.9257, 0.4182, 0.9261, 0.4186, 0.929, 0.4296, 0.9293, 0.4255, 0.9339, 0.4251, 0.9329, 0.4285, 0.9289, 0.4286, 0.9231, 0.3884, 0.9437, 0.3906, 0.9161, 0.4296, 0.9293, 0.4277, 0.9237, 0.4285, 0.9289, 0.4259, 0.9283, 0.4255, 0.9251, 0.415, 0.9254, 0.418, 0.9209, 0.4186, 0.9217, 0.4159, 0.9257, 0.4296, 0.9293, 0.3906, 0.9161, 0.4047, 0.8929, 0.4255, 0.9339, 0.4251, 0.9329, 0.4201, 0.9332, 0.4208, 0.9309, 0.4238, 0.9307, 0.4159, 0.9306, 0.415, 0.9254, 0.4159, 0.9257, 0.4167, 0.9301, 0.4255, 0.9339, 0.4047, 0.8929, 0.4354, 0.8866, 0.4198, 0.9341, 0.4201, 0.9332, 0.4167, 0.9301, 0.4186, 0.929, 0.4208, 0.9309, 0.4182, 0.9261, 0.42, 0.9238, 0.4213, 0.9257, 0.4205, 0.9266, 0.4198, 0.9341, 0.4354, 0.8866, 0.4643, 0.9056, 0.4159, 0.9306, 0.4286, 0.9231, 0.4296, 0.9293, 0.4285, 0.9289, 0.4277, 0.9237, 0.4213, 0.9257, 0.4225, 0.9257, 0.4222, 0.9265, 0.4217, 0.9265, 0.423, 0.9233, 0.4255, 0.9251, 0.4234, 0.9265, 0.4225, 0.9257, 0.4259, 0.9283, 0.4238, 0.9307, 0.4226, 0.9286, 0.4235, 0.9277, 0.4208, 0.9309, 0.4186, 0.929, 0.4206, 0.9278, 0.4214, 0.9286, 0.4186, 0.929, 0.4182, 0.9261, 0.4205, 0.9266, 0.4206, 0.9278, 0.42, 0.9238, 0.423, 0.9233, 0.4225, 0.9257, 0.4213, 0.9257, 0.4255, 0.9251, 0.4259, 0.9283, 0.4235, 0.9277, 0.4234, 0.9265, 0.4238, 0.9307, 0.4208, 0.9309, 0.4214, 0.9286, 0.4226, 0.9286, 0.4213, 0.9274, 0.4213, 0.9269, 0.4217, 0.9265, 0.4222, 0.9265, 0.4226, 0.9269, 0.4226, 0.9274, 0.4222, 0.9278, 0.4217, 0.9278, 0.4234, 0.9265, 0.4235, 0.9277, 0.4226, 0.9274, 0.4226, 0.9269, 0.4226, 0.9286, 0.4214, 0.9286, 0.4217, 0.9278, 0.4222, 0.9278, 0.4205, 0.9266, 0.4213, 0.9257, 0.4217, 0.9265, 0.4213, 0.9269, 0.4225, 0.9257, 0.4234, 0.9265, 0.4226, 0.9269, 0.4222, 0.9265, 0.4235, 0.9277, 0.4226, 0.9286, 0.4222, 0.9278, 0.4226, 0.9274, 0.4214, 0.9286, 0.4206, 0.9278, 0.4213, 0.9274, 0.4217, 0.9278, 0.4206, 0.9278, 0.4205, 0.9266, 0.4213, 0.9269, 0.4213, 0.9274, 0.2169, 0.5604, 0.2135, 0.5643, 0.2123, 0.5621, 0.2143, 0.5597, 0.2121, 0.5512, 0.217, 0.5546, 0.2161, 0.5552, 0.2119, 0.5522, 0.2043, 0.562, 0.2527, 0.5371, 0.2527, 0.5725, 0.2034, 0.5569, 0.2043, 0.5571, 0.207, 0.5532, 0.2084, 0.5552, 0.2066, 0.5576, 0.2139, 0.5653, 0.2082, 0.5655, 0.2086, 0.5646, 0.2135, 0.5643, 0.2034, 0.5569, 0.2527, 0.5725, 0.2293, 0.5966, 0.2064, 0.5523, 0.207, 0.5532, 0.2119, 0.5522, 0.2114, 0.5547, 0.2084, 0.5552, 0.2064, 0.5523, 0.2121, 0.5512, 0.2119, 0.5522, 0.207, 0.5532, 0.2064, 0.5523, 0.2293, 0.5966, 0.1973, 0.5967, 0.2121, 0.5512, 0.2119, 0.5522, 0.2161, 0.5552, 0.2139, 0.5566, 0.2114, 0.5547, 0.2082, 0.5655, 0.2043, 0.562, 0.2051, 0.5616, 0.2086, 0.5646, 0.2121, 0.5512, 0.1973, 0.5967, 0.1768, 0.5751, 0.217, 0.5546, 0.2051, 0.5616, 0.2043, 0.5571, 0.2066, 0.5576, 0.207, 0.5604, 0.218, 0.5607, 0.2139, 0.5653, 0.2135, 0.5643, 0.2169, 0.5604, 0.217, 0.5546, 0.1768, 0.5751, 0.1791, 0.5475, 0.218, 0.5607, 0.2161, 0.5552, 0.2169, 0.5604, 0.2143, 0.5597, 0.2139, 0.5566, 0.2034, 0.5569, 0.2064, 0.5523, 0.207, 0.5532, 0.2043, 0.5571, 0.218, 0.5607, 0.1791, 0.5475, 0.1932, 0.5243, 0.2139, 0.5653, 0.2135, 0.5643, 0.2086, 0.5646, 0.2092, 0.5623, 0.2123, 0.5621, 0.2043, 0.562, 0.2034, 0.5569, 0.2043, 0.5571, 0.2051, 0.5616, 0.2139, 0.5653, 0.1932, 0.5243, 0.2238, 0.5181, 0.2082, 0.5655, 0.2086, 0.5646, 0.2051, 0.5616, 0.207, 0.5604, 0.2092, 0.5623, 0.2066, 0.5576, 0.2084, 0.5552, 0.2097, 0.5572, 0.2089, 0.5581, 0.2082, 0.5655, 0.2238, 0.5181, 0.2527, 0.5371, 0.2043, 0.562, 0.217, 0.5546, 0.218, 0.5607, 0.2169, 0.5604, 0.2161, 0.5552, 0.2097, 0.5572, 0.2109, 0.5571, 0.2106, 0.558, 0.2101, 0.5579, 0.2114, 0.5547, 0.2139, 0.5566, 0.2118, 0.5579, 0.2109, 0.5571, 0.2143, 0.5597, 0.2123, 0.5621, 0.211, 0.56, 0.2119, 0.5591, 0.2092, 0.5623, 0.207, 0.5604, 0.209, 0.5592, 0.2098, 0.56, 0.207, 0.5604, 0.2066, 0.5576, 0.2089, 0.5581, 0.209, 0.5592, 0.2084, 0.5552, 0.2114, 0.5547, 0.2109, 0.5571, 0.2097, 0.5572, 0.2139, 0.5566, 0.2143, 0.5597, 0.2119, 0.5591, 0.2118, 0.5579, 0.2123, 0.5621, 0.2092, 0.5623, 0.2098, 0.56, 0.211, 0.56, 0.2097, 0.5588, 0.2097, 0.5583, 0.2101, 0.5579, 0.2106, 0.558, 0.211, 0.5583, 0.211, 0.5588, 0.2106, 0.5592, 0.2101, 0.5592, 0.2118, 0.5579, 0.2119, 0.5591, 0.211, 0.5588, 0.211, 0.5583, 0.211, 0.56, 0.2098, 0.56, 0.2101, 0.5592, 0.2106, 0.5592, 0.2089, 0.5581, 0.2097, 0.5572, 0.2101, 0.5579, 0.2097, 0.5583, 0.2109, 0.5571, 0.2118, 0.5579, 0.211, 0.5583, 0.2106, 0.558, 0.2119, 0.5591, 0.211, 0.56, 0.2106, 0.5592, 0.211, 0.5588, 0.2098, 0.56, 0.209, 0.5592, 0.2097, 0.5588, 0.2101, 0.5592, 0.209, 0.5592, 0.2089, 0.5581, 0.2097, 0.5583, 0.2097, 0.5588, 0.623, 0.9061, 0.6195, 0.91, 0.6183, 0.9078, 0.6204, 0.9054, 0.6182, 0.8969, 0.6231, 0.9003, 0.6221, 0.9009, 0.6179, 0.8979, 0.6104, 0.9077, 0.6588, 0.8828, 0.6588, 0.9182, 0.6095, 0.9026, 0.6104, 0.9028, 0.6131, 0.8989, 0.6145, 0.9009, 0.6127, 0.9033, 0.62, 0.911, 0.6143, 0.9112, 0.6146, 0.9103, 0.6195, 0.91, 0.6095, 0.9026, 0.6588, 0.9182, 0.6354, 0.9423, 0.6125, 0.898, 0.6131, 0.8989, 0.6179, 0.8979, 0.6175, 0.9004, 0.6145, 0.9009, 0.6125, 0.898, 0.6182, 0.8969, 0.6179, 0.8979, 0.6131, 0.8989, 0.6125, 0.898, 0.6354, 0.9423, 0.6034, 0.9424, 0.6182, 0.8969, 0.6179, 0.8979, 0.6221, 0.9009, 0.62, 0.9023, 0.6175, 0.9004, 0.6143, 0.9112, 0.6104, 0.9077, 0.6112, 0.9072, 0.6146, 0.9103, 0.6182, 0.8969, 0.6034, 0.9424, 0.5828, 0.9208, 0.6231, 0.9003, 0.6112, 0.9072, 0.6104, 0.9028, 0.6127, 0.9033, 0.6131, 0.9061, 0.6241, 0.9064, 0.62, 0.911, 0.6195, 0.91, 0.623, 0.9061, 0.6231, 0.9003, 0.5828, 0.9208, 0.5851, 0.8932, 0.6241, 0.9064, 0.6221, 0.9009, 0.623, 0.9061, 0.6204, 0.9054, 0.62, 0.9023, 0.6095, 0.9026, 0.6125, 0.898, 0.6131, 0.8989, 0.6104, 0.9028, 0.6241, 0.9064, 0.5851, 0.8932, 0.5993, 0.87, 0.62, 0.911, 0.6195, 0.91, 0.6146, 0.9103, 0.6153, 0.908, 0.6183, 0.9078, 0.6104, 0.9077, 0.6095, 0.9026, 0.6104, 0.9028, 0.6112, 0.9072, 0.62, 0.911, 0.5993, 0.87, 0.6299, 0.8638, 0.6143, 0.9112, 0.6146, 0.9103, 0.6112, 0.9072, 0.6131, 0.9061, 0.6153, 0.908, 0.6127, 0.9033, 0.6145, 0.9009, 0.6158, 0.9029, 0.615, 0.9037, 0.6143, 0.9112, 0.6299, 0.8638, 0.6588, 0.8828, 0.6104, 0.9077, 0.6231, 0.9003, 0.6241, 0.9064, 0.623, 0.9061, 0.6221, 0.9009, 0.6158, 0.9029, 0.617, 0.9028, 0.6167, 0.9036, 0.6162, 0.9036, 0.6175, 0.9004, 0.62, 0.9023, 0.6179, 0.9036, 0.617, 0.9028, 0.6204, 0.9054, 0.6183, 0.9078, 0.6171, 0.9057, 0.6179, 0.9048, 0.6153, 0.908, 0.6131, 0.9061, 0.615, 0.9049, 0.6159, 0.9057, 0.6131, 0.9061, 0.6127, 0.9033, 0.615, 0.9037, 0.615, 0.9049, 0.6145, 0.9009, 0.6175, 0.9004, 0.617, 0.9028, 0.6158, 0.9029, 0.62, 0.9023, 0.6204, 0.9054, 0.6179, 0.9048, 0.6179, 0.9036, 0.6183, 0.9078, 0.6153, 0.908, 0.6159, 0.9057, 0.6171, 0.9057, 0.6158, 0.9045, 0.6158, 0.904, 0.6162, 0.9036, 0.6167, 0.9036, 0.6171, 0.904, 0.6171, 0.9045, 0.6167, 0.9049, 0.6162, 0.9049, 0.6179, 0.9036, 0.6179, 0.9048, 0.6171, 0.9045, 0.6171, 0.904, 0.6171, 0.9057, 0.6159, 0.9057, 0.6162, 0.9049, 0.6167, 0.9049, 0.615, 0.9037, 0.6158, 0.9029, 0.6162, 0.9036, 0.6158, 0.904, 0.617, 0.9028, 0.6179, 0.9036, 0.6171, 0.904, 0.6167, 0.9036, 0.6179, 0.9048, 0.6171, 0.9057, 0.6167, 0.9049, 0.6171, 0.9045, 0.6159, 0.9057, 0.615, 0.9049, 0.6158, 0.9045, 0.6162, 0.9049, 0.615, 0.9049, 0.615, 0.9037, 0.6158, 0.904, 0.6158, 0.9045, 0.3516, 0.9289, 0.3482, 0.9329, 0.347, 0.9307, 0.349, 0.9283, 0.3468, 0.9197, 0.3517, 0.9231, 0.3508, 0.9237, 0.3466, 0.9208, 0.339, 0.9306, 0.3874, 0.9056, 0.3874, 0.9411, 0.3381, 0.9254, 0.3391, 0.9257, 0.3417, 0.9217, 0.3431, 0.9238, 0.3414, 0.9261, 0.3486, 0.9339, 0.3429, 0.9341, 0.3433, 0.9332, 0.3482, 0.9329, 0.3381, 0.9254, 0.3874, 0.9411, 0.364, 0.9651, 0.3412, 0.9209, 0.3417, 0.9217, 0.3466, 0.9208, 0.3461, 0.9233, 0.3431, 0.9238, 0.3412, 0.9209, 0.3468, 0.9197, 0.3466, 0.9208, 0.3417, 0.9217, 0.3412, 0.9209, 0.364, 0.9651, 0.332, 0.9653, 0.3468, 0.9197, 0.3466, 0.9208, 0.3508, 0.9237, 0.3486, 0.9251, 0.3461, 0.9233, 0.3429, 0.9341, 0.339, 0.9306, 0.3398, 0.9301, 0.3433, 0.9332, 0.3468, 0.9197, 0.332, 0.9653, 0.3115, 0.9437, 0.3517, 0.9231, 0.3398, 0.9301, 0.3391, 0.9257, 0.3414, 0.9261, 0.3417, 0.929, 0.3527, 0.9293, 0.3486, 0.9339, 0.3482, 0.9329, 0.3516, 0.9289, 0.3517, 0.9231, 0.3115, 0.9437, 0.3138, 0.9161, 0.3527, 0.9293, 0.3508, 0.9237, 0.3516, 0.9289, 0.349, 0.9283, 0.3486, 0.9251, 0.3381, 0.9254, 0.3412, 0.9209, 0.3417, 0.9217, 0.3391, 0.9257, 0.3527, 0.9293, 0.3138, 0.9161, 0.3279, 0.8929, 0.3486, 0.9339, 0.3482, 0.9329, 0.3433, 0.9332, 0.344, 0.9309, 0.347, 0.9307, 0.339, 0.9306, 0.3381, 0.9254, 0.3391, 0.9257, 0.3398, 0.9301, 0.3486, 0.9339, 0.3279, 0.8929, 0.3585, 0.8866, 0.3429, 0.9341, 0.3433, 0.9332, 0.3398, 0.9301, 0.3417, 0.929, 0.344, 0.9309, 0.3414, 0.9261, 0.3431, 0.9238, 0.3444, 0.9257, 0.3436, 0.9266, 0.3429, 0.9341, 0.3585, 0.8866, 0.3874, 0.9056, 0.339, 0.9306, 0.3517, 0.9231, 0.3527, 0.9293, 0.3516, 0.9289, 0.3508, 0.9237, 0.3444, 0.9257, 0.3456, 0.9257, 0.3453, 0.9265, 0.3448, 0.9265, 0.3461, 0.9233, 0.3486, 0.9251, 0.3465, 0.9265, 0.3456, 0.9257, 0.349, 0.9283, 0.347, 0.9307, 0.3457, 0.9286, 0.3466, 0.9277, 0.344, 0.9309, 0.3417, 0.929, 0.3437, 0.9278, 0.3445, 0.9286, 0.3417, 0.929, 0.3414, 0.9261, 0.3436, 0.9266, 0.3437, 0.9278, 0.3431, 0.9238, 0.3461, 0.9233, 0.3456, 0.9257, 0.3444, 0.9257, 0.3486, 0.9251, 0.349, 0.9283, 0.3466, 0.9277, 0.3465, 0.9265, 0.347, 0.9307, 0.344, 0.9309, 0.3445, 0.9286, 0.3457, 0.9286, 0.3444, 0.9274, 0.3445, 0.9269, 0.3448, 0.9265, 0.3453, 0.9265, 0.3457, 0.9269, 0.3457, 0.9274, 0.3453, 0.9278, 0.3448, 0.9277, 0.3465, 0.9265, 0.3466, 0.9277, 0.3457, 0.9274, 0.3457, 0.9269, 0.3457, 0.9286, 0.3445, 0.9286, 0.3448, 0.9277, 0.3453, 0.9278, 0.3436, 0.9266, 0.3444, 0.9257, 0.3448, 0.9265, 0.3445, 0.9269, 0.3456, 0.9257, 0.3465, 0.9265, 0.3457, 0.9269, 0.3453, 0.9265, 0.3466, 0.9277, 0.3457, 0.9286, 0.3453, 0.9278, 0.3457, 0.9274, 0.3445, 0.9286, 0.3437, 0.9278, 0.3444, 0.9274, 0.3448, 0.9277, 0.3437, 0.9278, 0.3436, 0.9266, 0.3445, 0.9269, 0.3444, 0.9274, 0.6998, 0.9061, 0.6964, 0.91, 0.6952, 0.9078, 0.6973, 0.9054, 0.6951, 0.8969, 0.7, 0.9003, 0.699, 0.9009, 0.6948, 0.8979, 0.6872, 0.9077, 0.7357, 0.8828, 0.7357, 0.9182, 0.6863, 0.9026, 0.6873, 0.9028, 0.69, 0.8989, 0.6913, 0.9009, 0.6896, 0.9033, 0.6969, 0.911, 0.6912, 0.9112, 0.6915, 0.9103, 0.6964, 0.91, 0.6863, 0.9026, 0.7357, 0.9182, 0.7122, 0.9423, 0.6894, 0.898, 0.69, 0.8989, 0.6948, 0.8979, 0.6944, 0.9004, 0.6913, 0.9009, 0.6894, 0.898, 0.6951, 0.8969, 0.6948, 0.8979, 0.69, 0.8989, 0.6894, 0.898, 0.7122, 0.9423, 0.6803, 0.9424, 0.6951, 0.8969, 0.6948, 0.8979, 0.699, 0.9009, 0.6969, 0.9023, 0.6944, 0.9004, 0.6912, 0.9112, 0.6872, 0.9077, 0.6881, 0.9072, 0.6915, 0.9103, 0.6951, 0.8969, 0.6803, 0.9424, 0.6597, 0.9208, 0.7, 0.9003, 0.6881, 0.9072, 0.6873, 0.9028, 0.6896, 0.9033, 0.69, 0.9061, 0.701, 0.9064, 0.6969, 0.911, 0.6964, 0.91, 0.6998, 0.9061, 0.7, 0.9003, 0.6597, 0.9208, 0.662, 0.8932, 0.701, 0.9064, 0.699, 0.9009, 0.6998, 0.9061, 0.6973, 0.9054, 0.6969, 0.9023, 0.6863, 0.9026, 0.6894, 0.898, 0.69, 0.8989, 0.6873, 0.9028, 0.701, 0.9064, 0.662, 0.8932, 0.6761, 0.87, 0.6969, 0.911, 0.6964, 0.91, 0.6915, 0.9103, 0.6922, 0.908, 0.6952, 0.9078, 0.6872, 0.9077, 0.6863, 0.9026, 0.6873, 0.9028, 0.6881, 0.9072, 0.6969, 0.911, 0.6761, 0.87, 0.7067, 0.8638, 0.6912, 0.9112, 0.6915, 0.9103, 0.6881, 0.9072, 0.69, 0.9061, 0.6922, 0.908, 0.6896, 0.9033, 0.6913, 0.9009, 0.6926, 0.9029, 0.6919, 0.9037, 0.6912, 0.9112, 0.7067, 0.8638, 0.7357, 0.8828, 0.6872, 0.9077, 0.7, 0.9003, 0.701, 0.9064, 0.6998, 0.9061, 0.699, 0.9009, 0.6926, 0.9029, 0.6939, 0.9028, 0.6936, 0.9036, 0.6931, 0.9036, 0.6944, 0.9004, 0.6969, 0.9023, 0.6948, 0.9036, 0.6939, 0.9028, 0.6973, 0.9054, 0.6952, 0.9078, 0.694, 0.9057, 0.6948, 0.9048, 0.6922, 0.908, 0.69, 0.9061, 0.6919, 0.9049, 0.6928, 0.9057, 0.69, 0.9061, 0.6896, 0.9033, 0.6919, 0.9037, 0.6919, 0.9049, 0.6913, 0.9009, 0.6944, 0.9004, 0.6939, 0.9028, 0.6926, 0.9029, 0.6969, 0.9023, 0.6973, 0.9054, 0.6948, 0.9048, 0.6948, 0.9036, 0.6952, 0.9078, 0.6922, 0.908, 0.6928, 0.9057, 0.694, 0.9057, 0.6927, 0.9045, 0.6927, 0.904, 0.6931, 0.9036, 0.6936, 0.9036, 0.694, 0.904, 0.694, 0.9045, 0.6936, 0.9049, 0.6931, 0.9049, 0.6948, 0.9036, 0.6948, 0.9048, 0.694, 0.9045, 0.694, 0.904, 0.694, 0.9057, 0.6928, 0.9057, 0.6931, 0.9049, 0.6936, 0.9049, 0.6919, 0.9037, 0.6926, 0.9029, 0.6931, 0.9036, 0.6927, 0.904, 0.6939, 0.9028, 0.6948, 0.9036, 0.694, 0.904, 0.6936, 0.9036, 0.6948, 0.9048, 0.694, 0.9057, 0.6936, 0.9049, 0.694, 0.9045, 0.6928, 0.9057, 0.6919, 0.9049, 0.6927, 0.9045, 0.6931, 0.9049, 0.6919, 0.9049, 0.6919, 0.9037, 0.6927, 0.904, 0.6927, 0.9045, 0.887, 0.8864, 0.8836, 0.8904, 0.8824, 0.8881, 0.8844, 0.8857, 0.8822, 0.8772, 0.8872, 0.8806, 0.8862, 0.8812, 0.882, 0.8783, 0.8744, 0.888, 0.9228, 0.8631, 0.9228, 0.8985, 0.8735, 0.8829, 0.8745, 0.8831, 0.8771, 0.8792, 0.8785, 0.8812, 0.8768, 0.8836, 0.8841, 0.8913, 0.8783, 0.8916, 0.8787, 0.8906, 0.8836, 0.8904, 0.8735, 0.8829, 0.9228, 0.8985, 0.8994, 0.9226, 0.8766, 0.8783, 0.8771, 0.8792, 0.882, 0.8783, 0.8815, 0.8807, 0.8785, 0.8812, 0.8766, 0.8783, 0.8822, 0.8772, 0.882, 0.8783, 0.8771, 0.8792, 0.8766, 0.8783, 0.8994, 0.9226, 0.8674, 0.9228, 0.8822, 0.8772, 0.882, 0.8783, 0.8862, 0.8812, 0.884, 0.8826, 0.8815, 0.8807, 0.8783, 0.8916, 0.8744, 0.888, 0.8752, 0.8876, 0.8787, 0.8906, 0.8822, 0.8772, 0.8674, 0.9228, 0.8469, 0.9011, 0.8872, 0.8806, 0.8752, 0.8876, 0.8745, 0.8831, 0.8768, 0.8836, 0.8772, 0.8864, 0.8881, 0.8867, 0.8841, 0.8913, 0.8836, 0.8904, 0.887, 0.8864, 0.8872, 0.8806, 0.8469, 0.9011, 0.8492, 0.8736, 0.8881, 0.8867, 0.8862, 0.8812, 0.887, 0.8864, 0.8844, 0.8857, 0.884, 0.8826, 0.8735, 0.8829, 0.8766, 0.8783, 0.8771, 0.8792, 0.8745, 0.8831, 0.8881, 0.8867, 0.8492, 0.8736, 0.8633, 0.8504, 0.8841, 0.8913, 0.8836, 0.8904, 0.8787, 0.8906, 0.8794, 0.8883, 0.8824, 0.8881, 0.8744, 0.888, 0.8735, 0.8829, 0.8745, 0.8831, 0.8752, 0.8876, 0.8841, 0.8913, 0.8633, 0.8504, 0.8939, 0.8441, 0.8783, 0.8916, 0.8787, 0.8906, 0.8752, 0.8876, 0.8772, 0.8864, 0.8794, 0.8883, 0.8768, 0.8836, 0.8785, 0.8812, 0.8798, 0.8832, 0.879, 0.8841, 0.8783, 0.8916, 0.8939, 0.8441, 0.9228, 0.8631, 0.8744, 0.888, 0.8872, 0.8806, 0.8881, 0.8867, 0.887, 0.8864, 0.8862, 0.8812, 0.8798, 0.8832, 0.881, 0.8831, 0.8808, 0.884, 0.8802, 0.884, 0.8815, 0.8807, 0.884, 0.8826, 0.8819, 0.8839, 0.881, 0.8831, 0.8844, 0.8857, 0.8824, 0.8881, 0.8812, 0.886, 0.882, 0.8852, 0.8794, 0.8883, 0.8772, 0.8864, 0.8791, 0.8853, 0.88, 0.8861, 0.8772, 0.8864, 0.8768, 0.8836, 0.879, 0.8841, 0.8791, 0.8853, 0.8785, 0.8812, 0.8815, 0.8807, 0.881, 0.8831, 0.8798, 0.8832, 0.884, 0.8826, 0.8844, 0.8857, 0.882, 0.8852, 0.8819, 0.8839, 0.8824, 0.8881, 0.8794, 0.8883, 0.88, 0.8861, 0.8812, 0.886, 0.8799, 0.8848, 0.8799, 0.8843, 0.8802, 0.884, 0.8808, 0.884, 0.8811, 0.8843, 0.8812, 0.8848, 0.8808, 0.8852, 0.8802, 0.8852, 0.8819, 0.8839, 0.882, 0.8852, 0.8812, 0.8848, 0.8811, 0.8843, 0.8812, 0.886, 0.88, 0.8861, 0.8802, 0.8852, 0.8808, 0.8852, 0.879, 0.8841, 0.8798, 0.8832, 0.8802, 0.884, 0.8799, 0.8843, 0.881, 0.8831, 0.8819, 0.8839, 0.8811, 0.8843, 0.8808, 0.884, 0.882, 0.8852, 0.8812, 0.886, 0.8808, 0.8852, 0.8812, 0.8848, 0.88, 0.8861, 0.8791, 0.8853, 0.8799, 0.8848, 0.8802, 0.8852, 0.8791, 0.8853, 0.879, 0.8841, 0.8799, 0.8843, 0.8799, 0.8848, 0.7734, 0.8395, 0.7257, 0.8395, 0.7386, 0.5584, 0.7734, 0.5584])
me_ship.materials.append(mat_material)
me_ship.use_remesh_preserve_volume = False
me_ship.use_remesh_preserve_attributes = False
me_ship.use_mirror_vertex_groups = False
me_ship.update()

# ---- objects
ob_main = bpy.data.objects.new('main', me_ship)
ob_light = bpy.data.objects.new('Light', light_light)
ob_camera = bpy.data.objects.new('Camera', cam_camera)
ob_engine_1 = bpy.data.objects.new('engine_1', None)
ob_engine_2 = bpy.data.objects.new('engine_2', None)
ob_weapon_1 = bpy.data.objects.new('weapon_1', None)
ob_engine_3 = bpy.data.objects.new('engine_3', None)
ob_weapon_2 = bpy.data.objects.new('weapon_2', None)
ob_thruster_light = bpy.data.objects.new('thruster_light', None)

# ---- transforms, parenting, visibility, modifiers, constraints
ob_main.location = (0.0, 0.0, 0.0)
ob_main.lock_rotations_4d = False
ob_main.empty_display_type = 'ARROWS'
ob_main.lineart.crease_threshold = 0.0
_m = ob_main.modifiers.new('Mirror', 'MIRROR')
_m.use_axis = (False, True, False)
_m.use_clip = True
_m.use_mirror_vertex_groups = False
ob_light.location = (4.076, 1.005, 5.904)
ob_light.rotation_euler = (0.6503, 0.05522, 1.866)
ob_light.lock_rotations_4d = False
ob_light.empty_display_type = 'ARROWS'
ob_light.color = (0.0, 0.0, 0.0, 0.0)
ob_light.lineart.crease_threshold = 0.0
ob_camera.location = (7.359, -6.926, 4.958)
ob_camera.rotation_euler = (1.109, 0.0, 0.8149)
ob_camera.lock_rotations_4d = False
ob_camera.empty_display_type = 'ARROWS'
ob_camera.color = (0.0, 0.0, 0.0, 0.0)
ob_camera.display_type = 'WIRE'
ob_camera.lineart.crease_threshold = 0.0
ob_engine_1.parent = ob_main
ob_engine_1.location = (-7.224, -0.04442, 0.1525)
ob_engine_1.lineart.crease_threshold = 0.0
ob_engine_2.parent = ob_main
ob_engine_2.location = (-7.312, 0.0, 1.22)
ob_engine_2.lineart.crease_threshold = 0.0
ob_weapon_1.location = (5.815, -1.912, 0.03251)
ob_weapon_1.lineart.crease_threshold = 0.0
ob_engine_3.parent = ob_main
ob_engine_3.location = (-7.224, -0.04442, -1.079)
ob_engine_3.lineart.crease_threshold = 0.0
ob_weapon_2.location = (5.815, 1.918, 0.03251)
ob_weapon_2.lineart.crease_threshold = 0.0
ob_thruster_light.location = (-7.621, -0.04442, 0.1525)
ob_thruster_light.lineart.crease_threshold = 0.0

# ---- collection membership
col_collection.objects.link(ob_main)
col_collection.objects.link(ob_light)
col_collection.objects.link(ob_camera)
col_collection.objects.link(ob_engine_1)
col_collection.objects.link(ob_engine_2)
col_collection.objects.link(ob_weapon_1)
col_collection.objects.link(ob_engine_3)
col_collection.objects.link(ob_weapon_2)
col_collection.objects.link(ob_thruster_light)

# ---- scene / render settings (as saved in the file)
scene.camera = ob_camera
scene.frame_start = 1; scene.frame_end = 250; scene.frame_set(1)
scene.render.engine = 'BLENDER_EEVEE_NEXT'
scene.cycles.use_denoising = False
scene.cycles.samples = 128
scene.cycles.sampling_pattern = 'TABULATED_SOBOL'
scene.cycles.use_adaptive_sampling = False
scene.cycles.use_light_tree = False
scene.view_settings.view_transform = 'Standard'
bpy.context.view_layer.update()
